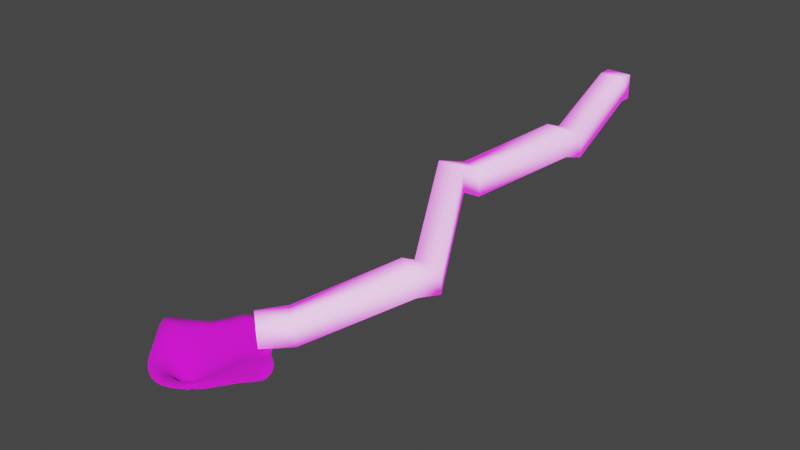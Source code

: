 # Source: tunnel_level_1.blend  (saved by Blender 3.1.7; exported with 4.5.12 LTS)
import bpy
from mathutils import Matrix  # noqa: F401  (used for matrix-valued properties, if any)

bpy.ops.wm.read_factory_settings(use_empty=True)
scene = bpy.context.scene
scene.name = 'Scene'

# ---- collections
col_collection = bpy.data.collections.new('Collection'); scene.collection.children.link(col_collection)

# ---- images (referenced by path relative to the original .blend; pixels are not part of the script)
import os
ASSET_DIR = os.environ.get("B2B_ASSET_DIR", "")  # directory of the original .blend (textures are referenced by path, not embedded)
HERE = os.path.dirname(os.path.abspath(__file__))  # packed textures are extracted next to this script under _unpacked/

def load_image(name, relpath, width, height, colorspace="sRGB"):
    """Load a texture the original file referenced (path relative to the .blend, or extracted next to this script)."""
    p = next((c for c in (os.path.join(HERE, relpath), os.path.join(ASSET_DIR, relpath)) if relpath and os.path.exists(c)), "")
    if p:
        img = bpy.data.images.load(p, check_existing=True)
        img.name = name
    else:  # same state as the original file: an image datablock whose file is absent (Cycles renders it pink)
        img = bpy.data.images.new(name, width, height)
        img.source = "FILE"
        img.filepath = "//" + (relpath or name)
    img.colorspace_settings.name = colorspace
    return img
img_tunnel_stripe_emission_png = load_image('tunnel-stripe-emission.png', 'tunnel-stripe-emission.png', 1024, 1024, 'sRGB')
img_grass_texture_png_001 = load_image('grass-texture.png.001', 'grass-texture.png', 1024, 1024, 'sRGB')
img_grass_color_001 = load_image('Grass color.001', 'grass-color-512.png', 1024, 1024, 'sRGB')
img_grass_normal_001 = load_image('Grass normal.001', 'grass-normal-512.png', 1024, 1024, 'sRGB')

# ---- materials (node trees are filled in below, after node groups)
mat_material = bpy.data.materials.new('Material')
mat_material.use_transparent_shadow = False
mat_grass_baked_001 = bpy.data.materials.new('grass baked.001')
mat_grass_baked_001.use_transparent_shadow = False

# ---- material node trees
mat_material.use_nodes = True; mat_material.node_tree.nodes.clear()
_N = mat_material.node_tree.nodes; _L = mat_material.node_tree.links
n0 = _N.new('ShaderNodeOutputMaterial'); n0.name = 'Material Output'; n0.location = (300, 300)
n1 = _N.new('ShaderNodeTexWave'); n1.name = 'Wave Texture'; n1.location = (-701, 263)
n1.bands_direction = 'Y'
n1.wave_profile = 'SAW'
n1.inputs[1].default_value = 0.25
n1.inputs[3].default_value = 1.8
n2 = _N.new('ShaderNodeValToRGB'); n2.name = 'ColorRamp'; n2.location = (-470, 250)
while len(n2.color_ramp.elements) > 1: n2.color_ramp.elements.remove(n2.color_ramp.elements[-1])
n2.color_ramp.elements[0].position = 0.0; n2.color_ramp.elements[0].color = (0.07285, 0.9291, 1.0, 1.0)
_e = n2.color_ramp.elements.new(0.02045); _e.color = (0.03907, 0.3038, 0.9566, 1.0)
_e = n2.color_ramp.elements.new(0.3955); _e.color = (0.855, 0.9216, 0.9131, 1.0)
_e = n2.color_ramp.elements.new(1.0); _e.color = (1.0, 1.0, 1.0, 1.0)
n3 = _N.new('ShaderNodeTexCoord'); n3.name = 'Texture Coordinate'; n3.location = (-1201, 233)
n4 = _N.new('ShaderNodeMapping'); n4.name = 'Mapping'; n4.location = (-991, 250)
n4.width = 240
n4.inputs[1].default_value = (0.0, 2.55, 0.0)
n5 = _N.new('ShaderNodeMapping'); n5.name = 'Mapping.001'; n5.location = (-605, -238)
n5.width = 240
n5.inputs[1].default_value = (0.0, 17.91, 0.0)
n6 = _N.new('ShaderNodeTexCoord'); n6.name = 'Texture Coordinate.001'; n6.location = (-776, -244)
n7 = _N.new('ShaderNodeTexImage'); n7.name = 'Image Texture'; n7.location = (-315, -215)
n7.image = img_tunnel_stripe_emission_png
n7.interpolation = 'Closest'
n8 = _N.new('ShaderNodeBsdfPrincipled'); n8.name = 'Principled BSDF'; n8.location = (10, 300)
n8.distribution = 'GGX'
n8.subsurface_method = 'RANDOM_WALK_SKIN'
n8.inputs[0].default_value = (1.0, 1.0, 1.0, 1.0)
n8.inputs[2].default_value = 1.0
n8.inputs[3].default_value = 1.45
n8.inputs[28].default_value = 1.0
_L.new(n4.outputs[0], n1.inputs[0])
_L.new(n3.outputs[2], n4.inputs[0])
_L.new(n1.outputs[0], n2.inputs[0])
_L.new(n8.outputs[0], n0.inputs[0])
_L.new(n6.outputs[2], n5.inputs[0])
_L.new(n5.outputs[0], n7.inputs[0])
_L.new(n7.outputs[0], n8.inputs[27])
n0.is_active_output = True
mat_grass_baked_001.use_nodes = True; mat_grass_baked_001.node_tree.nodes.clear()
_N = mat_grass_baked_001.node_tree.nodes; _L = mat_grass_baked_001.node_tree.links
n0 = _N.new('ShaderNodeBsdfPrincipled'); n0.name = 'Principled BSDF'; n0.location = (10, 300)
n0.distribution = 'GGX'
n0.subsurface_method = 'RANDOM_WALK_SKIN'
n0.inputs[2].default_value = 1.0
n0.inputs[3].default_value = 1.45
n0.inputs[27].default_value = (0.0, 0.0, 0.0, 1.0)
n0.inputs[28].default_value = 1.0
n1 = _N.new('ShaderNodeOutputMaterial'); n1.name = 'Material Output'; n1.location = (300, 300)
n2 = _N.new('ShaderNodeTexCoord'); n2.name = 'Texture Coordinate'; n2.location = (-1384, 706)
n3 = _N.new('ShaderNodeTexImage'); n3.name = 'Image Texture'; n3.location = (-904, 732)
n3.image = img_grass_texture_png_001
n3.interpolation = 'Closest'
n4 = _N.new('ShaderNodeMapping'); n4.name = 'Mapping'; n4.location = (-1194, 747)
n4.width = 240
n4.inputs[3].default_value = (1.9, 1.9, 1.9)
n5 = _N.new('ShaderNodeMapping'); n5.name = 'Mapping.001'; n5.location = (-872, 204)
n5.width = 240
n6 = _N.new('ShaderNodeTexCoord'); n6.name = 'Texture Coordinate.001'; n6.location = (-1057, 152)
n7 = _N.new('ShaderNodeTexImage'); n7.name = 'Image Texture.002'; n7.location = (-313, 213)
n7.image = img_grass_color_001
n7.interpolation = 'Closest'
n8 = _N.new('ShaderNodeTexImage'); n8.name = 'Image Texture.001'; n8.location = (-528, -176)
n8.image = img_grass_normal_001
n8.interpolation = 'Closest'
n9 = _N.new('ShaderNodeNormalMap'); n9.name = 'Normal Map'; n9.location = (-232, -163)
_L.new(n0.outputs[0], n1.inputs[0])
_L.new(n4.outputs[0], n3.inputs[0])
_L.new(n2.outputs[2], n4.inputs[0])
_L.new(n6.outputs[2], n5.inputs[0])
_L.new(n9.outputs[0], n0.inputs[5])
_L.new(n8.outputs[0], n9.inputs[1])
_L.new(n7.outputs[0], n0.inputs[0])
n1.is_active_output = True

# ---- world
world_world = bpy.data.worlds.new('World'); scene.world = world_world
world_world.use_nodes = True; world_world.node_tree.nodes.clear()
_N = world_world.node_tree.nodes; _L = world_world.node_tree.links
n0 = _N.new('ShaderNodeOutputWorld'); n0.name = 'World Output'; n0.location = (300, 300)
n1 = _N.new('ShaderNodeBackground'); n1.name = 'Background'; n1.location = (10, 300)
n1.inputs[0].default_value = (0.05088, 0.05088, 0.05088, 1.0)
_L.new(n1.outputs[0], n0.inputs[0])
n0.is_active_output = True
world_world.color = (0.05088, 0.05088, 0.05088)
world_world.use_sun_shadow = False
world_world.sun_shadow_jitter_overblur = 0.0

# ---- meshes
me_cube = bpy.data.meshes.new('Cube')
me_cube.from_pydata([(8.564, -63.72, -15.35), (9.141, -63.06, 3.098), (-8.933, 49.66, -8.933), (-8.933, 49.66, 8.933), (26.78, -66.22, -14.39), (26.07, -64.27, 2.614), (8.933, 49.66, -8.933), (8.933, 49.66, 8.933), (-9.148, 39.35, -8.703), (-8.922, 38.81, 8.887), (8.871, 40.27, -8.924), (8.694, 39.49, 9.159), (-21.78, -116.9, -33.32), (-22.56, -116.5, -16.12), (-5.618, -122.4, -33.67), (-4.751, -122.3, -15.46), (-25.23, -142.3, -24.07), (-24.28, -142.1, -7.044), (-6.814, -138.8, -25.0), (-7.623, -139.0, -6.558), (15.53, -215.2, -56.41), (14.84, -215.7, -37.63), (32.26, -212.7, -55.68), (33.09, -213.0, -38.76), (12.07, -223.5, -51.59), (12.12, -225.1, -33.32), (28.79, -231.7, -50.83), (27.81, -231.6, -33.74), (-38.02, -270.6, -82.57), (-39.36, -271.7, -65.1), (-24.87, -281.9, -83.03), (-25.61, -284.0, -65.32), (-52.74, -289.2, -82.26), (-52.82, -289.5, -65.93), (-40.21, -299.6, -82.41), (-40.29, -300.0, -66.08), (7.692, -44.69, -22.68), (25.49, -42.98, -5.007), (7.005, -44.18, -4.753), (24.91, -43.87, -22.54)], [], [(8, 9, 3, 2), (39, 37, 5, 4), (1, 0, 12, 13), (36, 39, 4, 0), (37, 38, 1, 5), (7, 3, 9, 11), (2, 6, 10, 8), (6, 7, 11, 10), (36, 38, 9, 8), (15, 13, 17, 19), (0, 4, 14, 12), (5, 1, 13, 15), (4, 5, 15, 14), (16, 18, 22, 20), (14, 15, 19, 18), (12, 14, 18, 16), (13, 12, 16, 17), (21, 20, 24, 25), (17, 16, 20, 21), (19, 17, 21, 23), (18, 19, 23, 22), (27, 25, 29, 31), (23, 21, 25, 27), (22, 23, 27, 26), (20, 22, 26, 24), (28, 30, 34, 32), (26, 27, 31, 30), (24, 26, 30, 28), (25, 24, 28, 29), (29, 28, 32, 33), (31, 29, 33, 35), (30, 31, 35, 34), (0, 1, 38, 36), (11, 9, 38, 37), (8, 10, 39, 36), (10, 11, 37, 39)])
me_cube.polygons.foreach_set('use_smooth', [True] * 36)
_uv = me_cube.uv_layers.new(name='UVMap')
_uv.uv.foreach_set('vector', [0.6247, 0.04993, 0.5986, 0.04888, 0.5997, 0.0212, 0.6258, 0.02225, 0.7374, 0.2561, 0.7113, 0.2562, 0.7097, 0.3126, 0.7358, 0.3127, 0.6025, 0.3231, 0.6286, 0.3223, 0.6305, 0.485, 0.6043, 0.4843, 0.4879, 0.2584, 0.4618, 0.2594, 0.4624, 0.3215, 0.4885, 0.3207, 0.3089, 0.2681, 0.335, 0.2693, 0.3366, 0.3207, 0.3105, 0.3217, 0.3075, 0.02297, 0.3336, 0.02301, 0.3336, 0.05085, 0.3074, 0.0508, 0.487, 0.02206, 0.4608, 0.02175, 0.4604, 0.04917, 0.4865, 0.04948, 0.7358, 0.02134, 0.7097, 0.02218, 0.7106, 0.04912, 0.7367, 0.04825, 0.63, 0.2577, 0.6038, 0.2585, 0.5986, 0.04888, 0.6247, 0.04993, 0.309, 0.4862, 0.3351, 0.4861, 0.3352, 0.5436, 0.3092, 0.5417, 0.4885, 0.3207, 0.4624, 0.3215, 0.4612, 0.4879, 0.4873, 0.4877, 0.3105, 0.3217, 0.3366, 0.3207, 0.3351, 0.4861, 0.309, 0.4862, 0.7358, 0.3127, 0.7097, 0.3126, 0.7086, 0.4864, 0.7347, 0.4865, 0.4876, 0.5418, 0.4616, 0.5393, 0.4641, 0.741, 0.4902, 0.7417, 0.7347, 0.4865, 0.7086, 0.4864, 0.7085, 0.5398, 0.7346, 0.5398, 0.4873, 0.4877, 0.4612, 0.4879, 0.4616, 0.5393, 0.4876, 0.5418, 0.6043, 0.4843, 0.6305, 0.485, 0.6315, 0.5439, 0.6054, 0.5439, 0.6069, 0.7449, 0.633, 0.7456, 0.6312, 0.7885, 0.6051, 0.7881, 0.6054, 0.5439, 0.6315, 0.5439, 0.633, 0.7456, 0.6069, 0.7449, 0.3092, 0.5417, 0.3352, 0.5436, 0.3344, 0.7336, 0.3083, 0.7337, 0.7346, 0.5398, 0.7085, 0.5398, 0.708, 0.7152, 0.7341, 0.7149, 0.3099, 0.7707, 0.3361, 0.7704, 0.3383, 0.9191, 0.3122, 0.9207, 0.3083, 0.7337, 0.3344, 0.7336, 0.3361, 0.7704, 0.3099, 0.7707, 0.7341, 0.7149, 0.708, 0.7152, 0.7095, 0.7547, 0.7356, 0.7552, 0.4902, 0.7417, 0.4641, 0.741, 0.4694, 0.7756, 0.495, 0.7703, 0.496, 0.9266, 0.47, 0.9266, 0.4706, 0.9791, 0.4966, 0.9791, 0.7356, 0.7552, 0.7095, 0.7547, 0.7079, 0.9296, 0.734, 0.9305, 0.495, 0.7703, 0.4694, 0.7756, 0.47, 0.9266, 0.496, 0.9266, 0.6051, 0.7881, 0.6312, 0.7885, 0.6322, 0.9266, 0.6061, 0.9266, 0.6061, 0.9266, 0.6322, 0.9266, 0.6301, 0.9702, 0.6043, 0.9661, 0.3122, 0.9207, 0.3383, 0.9191, 0.3447, 0.9771, 0.3156, 0.9735, 0.734, 0.9305, 0.7079, 0.9296, 0.7, 0.9784, 0.726, 0.9762, 0.6286, 0.3223, 0.6025, 0.3231, 0.6038, 0.2585, 0.63, 0.2577, 0.3074, 0.0508, 0.3336, 0.05085, 0.335, 0.2693, 0.3089, 0.2681, 0.4865, 0.04948, 0.4604, 0.04917, 0.4618, 0.2594, 0.4879, 0.2584, 0.7367, 0.04825, 0.7106, 0.04912, 0.7113, 0.2562, 0.7374, 0.2561])
me_cube.materials.append(mat_material)
me_cube.use_remesh_fix_poles = True
me_cube.use_remesh_preserve_attributes = False
me_cube.update()
me_hilly_plane_level_2_001 = bpy.data.meshes.new('Hilly plane level 2.001')
me_hilly_plane_level_2_001.from_pydata([(-3.856, -16.26, -16.65), (-24.87, -14.52, 1.185), (-42.17, -20.89, 12.25), (41.17, -19.16, 6.242), (6.558, -18.22, -15.22), (27.41, -12.62, -0.6396), (-26.36, 38.33, 1.2), (-26.99, 17.89, 2.201), (-25.53, 1.854, 1.001), (20.93, 0.4678, 4.424), (24.73, 18.71, -0.1129), (27.36, 42.5, 4.697), (6.284, -9.847, -19.46), (-3.919, -7.88, -18.85), (-43.43, 38.77, 1.309), (-41.78, 21.59, 9.539), (-42.22, 1.359, 3.369), (43.0, 1.479, 2.811), (41.13, 20.98, 4.59), (43.62, 36.3, 1.275), (8.64, 36.61, 1.482), (5.742, 18.39, 1.866), (-9.571, 17.78, -11.03), (-6.097, 39.8, -0.6907), (-9.378, -33.07, 11.16), (-24.87, -32.03, 12.37), (-42.17, -30.35, 15.11), (36.57, -27.85, 10.03), (11.24, -34.81, 10.47), (27.41, -31.35, 10.54), (10.61, -2.887, -9.076), (11.55, -22.13, -7.704), (-9.183, -17.82, -7.082), (-9.506, 0.0135, -5.631)], [], [(17, 9, 5, 3), (9, 30, 31, 5), (33, 8, 1, 32), (8, 16, 2, 1), (6, 14, 15, 7), (7, 15, 16, 8), (23, 6, 7, 22), (22, 7, 8, 33), (11, 20, 21, 10), (10, 21, 30, 9), (19, 11, 10, 18), (18, 10, 9, 17), (21, 22, 33, 30), (21, 20, 23, 22), (1, 2, 26, 25), (31, 32, 24, 28), (3, 5, 29, 27), (32, 1, 25, 24), (5, 31, 28, 29), (12, 4, 31, 30), (4, 0, 32, 31), (0, 13, 33, 32), (13, 12, 30, 33), (12, 13, 0, 4)])
me_hilly_plane_level_2_001.polygons.foreach_set('use_smooth', [True] * 24)
_uv = me_hilly_plane_level_2_001.uv_layers.new(name='UVMap')
_uv.uv.foreach_set('vector', [0.3215, 0.151, 0.2572, 0.1552, 0.2663, 0.112, 0.3115, 0.08465, 0.2572, 0.1552, 0.2141, 0.1429, 0.213, 0.09348, 0.2663, 0.112, 0.1551, 0.1465, 0.1024, 0.1456, 0.1095, 0.09579, 0.1607, 0.09666, 0.1024, 0.1456, 0.04925, 0.1404, 0.05029, 0.0633, 0.1095, 0.09579, 0.09058, 0.2655, 0.03326, 0.2687, 0.02896, 0.2066, 0.0978, 0.1998, 0.0978, 0.1998, 0.02896, 0.2066, 0.04925, 0.1404, 0.1024, 0.1456, 0.1587, 0.272, 0.09058, 0.2655, 0.0978, 0.1998, 0.1529, 0.2022, 0.1529, 0.2022, 0.0978, 0.1998, 0.1024, 0.1456, 0.1551, 0.1465, 0.2766, 0.2812, 0.2114, 0.2635, 0.201, 0.2057, 0.2666, 0.2079, 0.2666, 0.2079, 0.201, 0.2057, 0.2141, 0.1429, 0.2572, 0.1552, 0.329, 0.2645, 0.2766, 0.2812, 0.2666, 0.2079, 0.3196, 0.2139, 0.3196, 0.2139, 0.2666, 0.2079, 0.2572, 0.1552, 0.3215, 0.151, 0.201, 0.2057, 0.1529, 0.2022, 0.1551, 0.1465, 0.2141, 0.1429, 0.201, 0.2057, 0.2114, 0.2635, 0.1587, 0.272, 0.1529, 0.2022, 0.1095, 0.09579, 0.05029, 0.0633, 0.05133, 0.03183, 0.1074, 0.03107, 0.213, 0.09348, 0.1607, 0.09666, 0.1562, 0.02895, 0.2192, 0.03087, 0.3115, 0.08465, 0.2663, 0.112, 0.2683, 0.04344, 0.2973, 0.05449, 0.1607, 0.09666, 0.1095, 0.09579, 0.1074, 0.03107, 0.1562, 0.02895, 0.2663, 0.112, 0.213, 0.09348, 0.2192, 0.03087, 0.2683, 0.04344, 0.1893, 0.12, 0.1904, 0.117, 0.213, 0.09348, 0.2141, 0.1429, 0.1904, 0.117, 0.1868, 0.1179, 0.1607, 0.09666, 0.213, 0.09348, 0.1868, 0.1179, 0.1858, 0.1209, 0.1551, 0.1465, 0.1607, 0.09666, 0.1858, 0.1209, 0.1893, 0.12, 0.2141, 0.1429, 0.1551, 0.1465, 0.1893, 0.12, 0.1858, 0.1209, 0.1868, 0.1179, 0.1904, 0.117])
me_hilly_plane_level_2_001.materials.append(mat_grass_baked_001)
me_hilly_plane_level_2_001.use_remesh_fix_poles = True
me_hilly_plane_level_2_001.use_remesh_preserve_attributes = False
me_hilly_plane_level_2_001.update()

# ---- objects
ob_tunnel = bpy.data.objects.new('Tunnel', me_cube)
ob_hilly_plane_level_2_001 = bpy.data.objects.new('Hilly plane level 2.001', me_hilly_plane_level_2_001)

# ---- transforms, parenting, visibility, modifiers, constraints
ob_tunnel.location = (0.0, 0.0, 0.0)
_m = ob_tunnel.modifiers.new('Solidify', 'SOLIDIFY')
_m.thickness = 0.5
_m.offset = 1.0
_m.use_even_offset = True
ob_hilly_plane_level_2_001.location = (-61.75, -320.2, -89.31)
ob_hilly_plane_level_2_001.rotation_euler = (0.1129, -0.1121, -0.7794)
_m = ob_hilly_plane_level_2_001.modifiers.new('Subdivision', 'SUBSURF')
_m.render_levels = 1
_m = ob_hilly_plane_level_2_001.modifiers.new('Solidify', 'SOLIDIFY')
_m.thickness = 0.32

# ---- collection membership
col_collection.objects.link(ob_tunnel)
col_collection.objects.link(ob_hilly_plane_level_2_001)

# ---- scene / render settings (as saved in the file)
scene.frame_start = 1; scene.frame_end = 250; scene.frame_set(1)
scene.render.engine = 'BLENDER_EEVEE_NEXT'
scene.cycles.sampling_pattern = 'TABULATED_SOBOL'
scene.cycles.use_light_tree = False
scene.cycles.bake_type = 'DIFFUSE'
scene.view_settings.view_transform = 'Filmic'
bpy.context.view_layer.update()

# ---- added for rendering (the .blend has no active camera and no usable light): camera, sun
cam_auto = bpy.data.cameras.new('AutoCamera')
cam_auto.lens = 50.0
cam_auto.sensor_width = 36.0
cam_auto.clip_end = 7582.86
ob_auto_camera = bpy.data.objects.new('AutoCamera', cam_auto)
scene.collection.objects.link(ob_auto_camera)
ob_auto_camera.location = (390.208, -680.793, 293.161)
ob_auto_camera.rotation_euler = (1.09748, -7.21219e-08, 0.694738)
scene.camera = ob_auto_camera
light_auto_sun = bpy.data.lights.new('AutoSun', 'SUN')
light_auto_sun.energy = 3.0
light_auto_sun.angle = 0.0523599
ob_auto_sun = bpy.data.objects.new('AutoSun', light_auto_sun)
scene.collection.objects.link(ob_auto_sun)
ob_auto_sun.rotation_euler = (0.872665, 0.174533, 0.523599)
bpy.context.view_layer.update()
